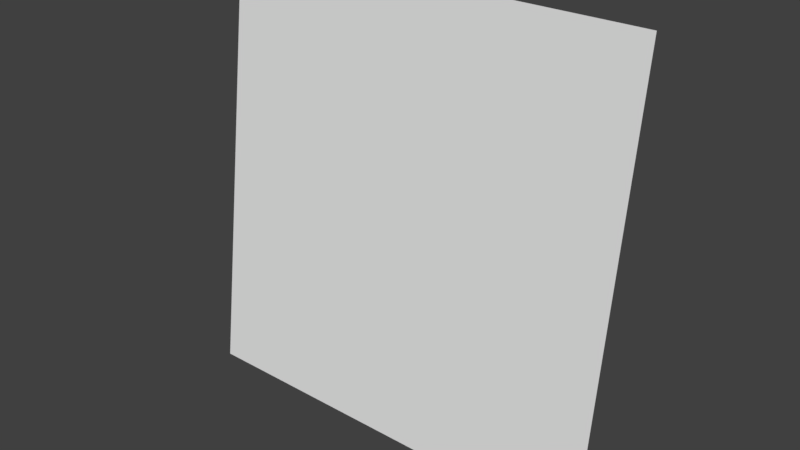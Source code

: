 # Source: genericLOD3card_32ofs.blend  (saved by Blender 2.79.0; exported with 4.5.12 LTS)
import bpy
from mathutils import Matrix  # noqa: F401  (used for matrix-valued properties, if any)

bpy.ops.wm.read_factory_settings(use_empty=True)
scene = bpy.context.scene
scene.name = 'Scene'

# ---- collections
col_collection_1 = bpy.data.collections.new('Collection 1'); scene.collection.children.link(col_collection_1)

# ---- world
world_world = bpy.data.worlds.new('World'); scene.world = world_world
world_world.color = (0.05088, 0.05088, 0.05088)
world_world.use_sun_shadow = False
world_world.sun_shadow_jitter_overblur = 0.0
world_world.cycles.sampling_method = 'MANUAL'

# ---- meshes
me_genericlod3card_mesh = bpy.data.meshes.new('genericLOD3card.mesh')
me_genericlod3card_mesh.from_pydata([(-1.28, 1.6, 1.28), (-1.28, 1.28, -1.28), (1.28, 1.6, 1.28), (1.28, 1.28, -1.28)], [], [(0, 1, 3, 2)])
_uv = me_genericlod3card_mesh.uv_layers.new(name='UVMap')
_uv.uv.foreach_set('vector', [0.0, 0.0, 1.0, 0.0, 1.0, 1.0, 0.0, 1.0])
me_genericlod3card_mesh.use_remesh_preserve_volume = False
me_genericlod3card_mesh.use_remesh_preserve_attributes = False
me_genericlod3card_mesh.use_mirror_vertex_groups = False
me_genericlod3card_mesh.update()

# ---- objects
ob_genericlod3card_ofs32_mesh = bpy.data.objects.new('genericLOD3card_ofs32_mesh', me_genericlod3card_mesh)

# ---- transforms, parenting, visibility, modifiers, constraints
ob_genericlod3card_ofs32_mesh.location = (0.0, 0.0, 0.0)
ob_genericlod3card_ofs32_mesh.lineart.crease_threshold = 0.0

# ---- collection membership
col_collection_1.objects.link(ob_genericlod3card_ofs32_mesh)

# ---- scene / render settings (as saved in the file)
scene.frame_start = 1; scene.frame_end = 2; scene.frame_set(1)
scene.render.engine = 'BLENDER_EEVEE_NEXT'
scene.render.resolution_percentage = 50
scene.render.dither_intensity = 0.0
scene.cycles.use_denoising = False
scene.cycles.samples = 128
scene.cycles.sampling_pattern = 'TABULATED_SOBOL'
scene.cycles.use_adaptive_sampling = False
scene.cycles.use_light_tree = False
scene.cycles.blur_glossy = 0.0
scene.cycles.sample_clamp_indirect = 0.0
scene.view_settings.view_transform = 'Standard'
bpy.context.view_layer.update()

# ---- added for rendering (the .blend has no active camera and no usable light): camera, sun
cam_auto = bpy.data.cameras.new('AutoCamera')
cam_auto.lens = 50.0
cam_auto.sensor_width = 36.0
cam_auto.clip_end = 1000.0
ob_auto_camera = bpy.data.objects.new('AutoCamera', cam_auto)
scene.collection.objects.link(ob_auto_camera)
ob_auto_camera.location = (3.36273, -2.59528, 2.69018)
ob_auto_camera.rotation_euler = (1.09748, -7.21219e-08, 0.694738)
scene.camera = ob_auto_camera
light_auto_sun = bpy.data.lights.new('AutoSun', 'SUN')
light_auto_sun.energy = 3.0
light_auto_sun.angle = 0.0523599
ob_auto_sun = bpy.data.objects.new('AutoSun', light_auto_sun)
scene.collection.objects.link(ob_auto_sun)
ob_auto_sun.rotation_euler = (0.872665, 0.174533, 0.523599)
bpy.context.view_layer.update()
